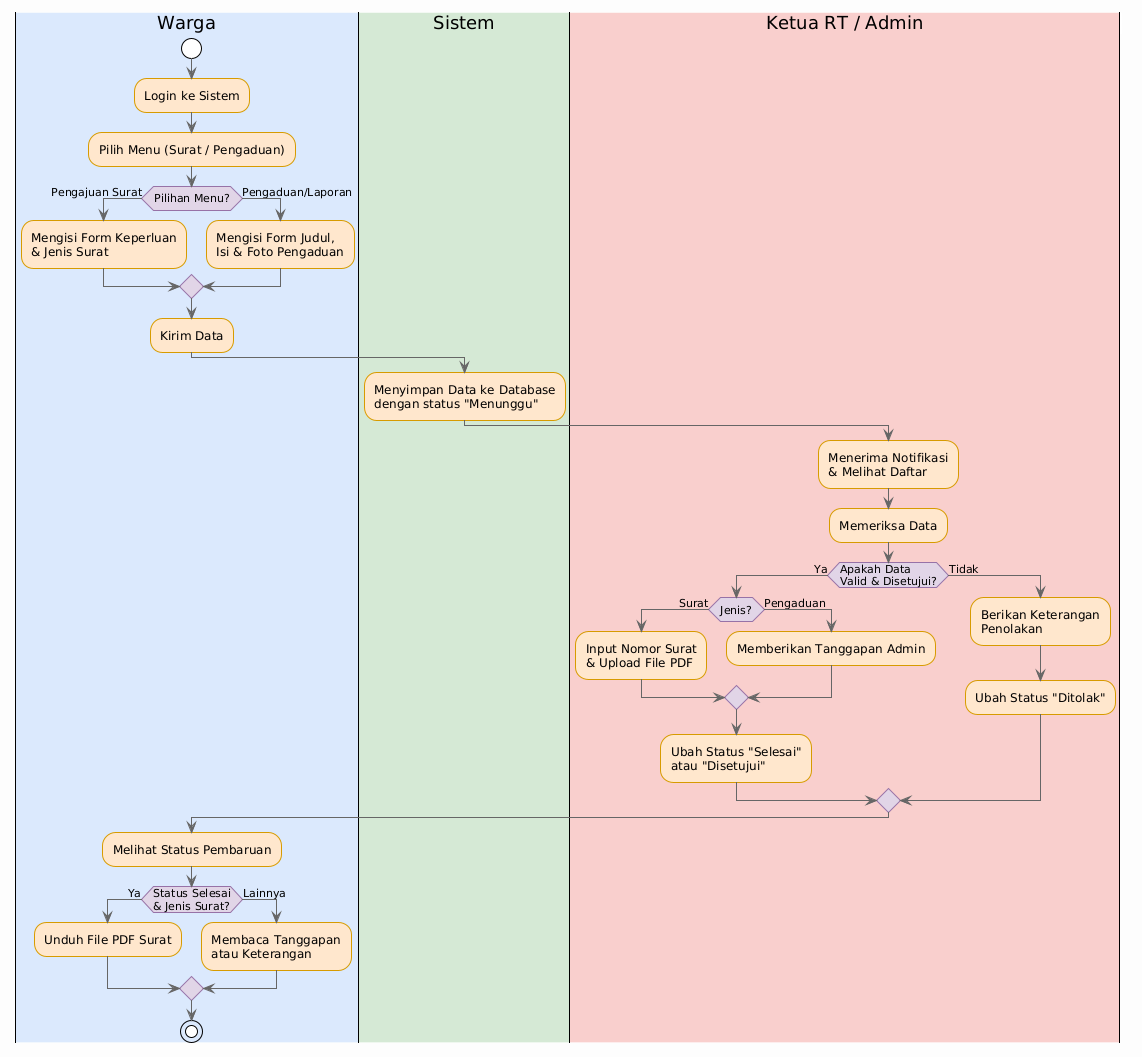

The diagram above was rendered by PlantUML. Its source (embedded in the PNG):
@startuml
!theme plain
skinparam backgroundColor #FDFDFD
skinparam ActivityBackgroundColor #FFE6CC
skinparam ActivityBorderColor #D79B00
skinparam ActivityDiamondBackgroundColor #E1D5E7
skinparam ActivityDiamondBorderColor #9673A6
skinparam ArrowColor #666666
skinparam defaultFontName Arial
skinparam wrapWidth 200
skinparam maxMessageSize 150
skinparam ArrowMessageAlignment center
skinparam Nodesep 40
skinparam Ranksep 40

|#DAE8FC|Warga|
start
:Login ke Sistem;
:Pilih Menu (Surat / Pengaduan);

if (Pilihan Menu?) then (Pengajuan Surat)
  :Mengisi Form Keperluan\n& Jenis Surat;
else (Pengaduan/Laporan)
  :Mengisi Form Judul,\nIsi & Foto Pengaduan;
endif
:Kirim Data;

|#D5E8D4|Sistem|
:Menyimpan Data ke Database\ndengan status "Menunggu";

|#F8CECC|Ketua RT / Admin|
:Menerima Notifikasi\n& Melihat Daftar;
:Memeriksa Data;

if (Apakah Data\nValid & Disetujui?) then (Ya)
  if (Jenis?) then (Surat)
    :Input Nomor Surat\n& Upload File PDF;
  else (Pengaduan)
    :Memberikan Tanggapan Admin;
  endif
  :Ubah Status "Selesai"\natau "Disetujui";
else (Tidak)
  :Berikan Keterangan\nPenolakan;
  :Ubah Status "Ditolak";
endif

|#DAE8FC|Warga|
:Melihat Status Pembaruan;
if (Status Selesai\n& Jenis Surat?) then (Ya)
  :Unduh File PDF Surat;
else (Lainnya)
  :Membaca Tanggapan\natau Keterangan;
endif
stop
@enduml